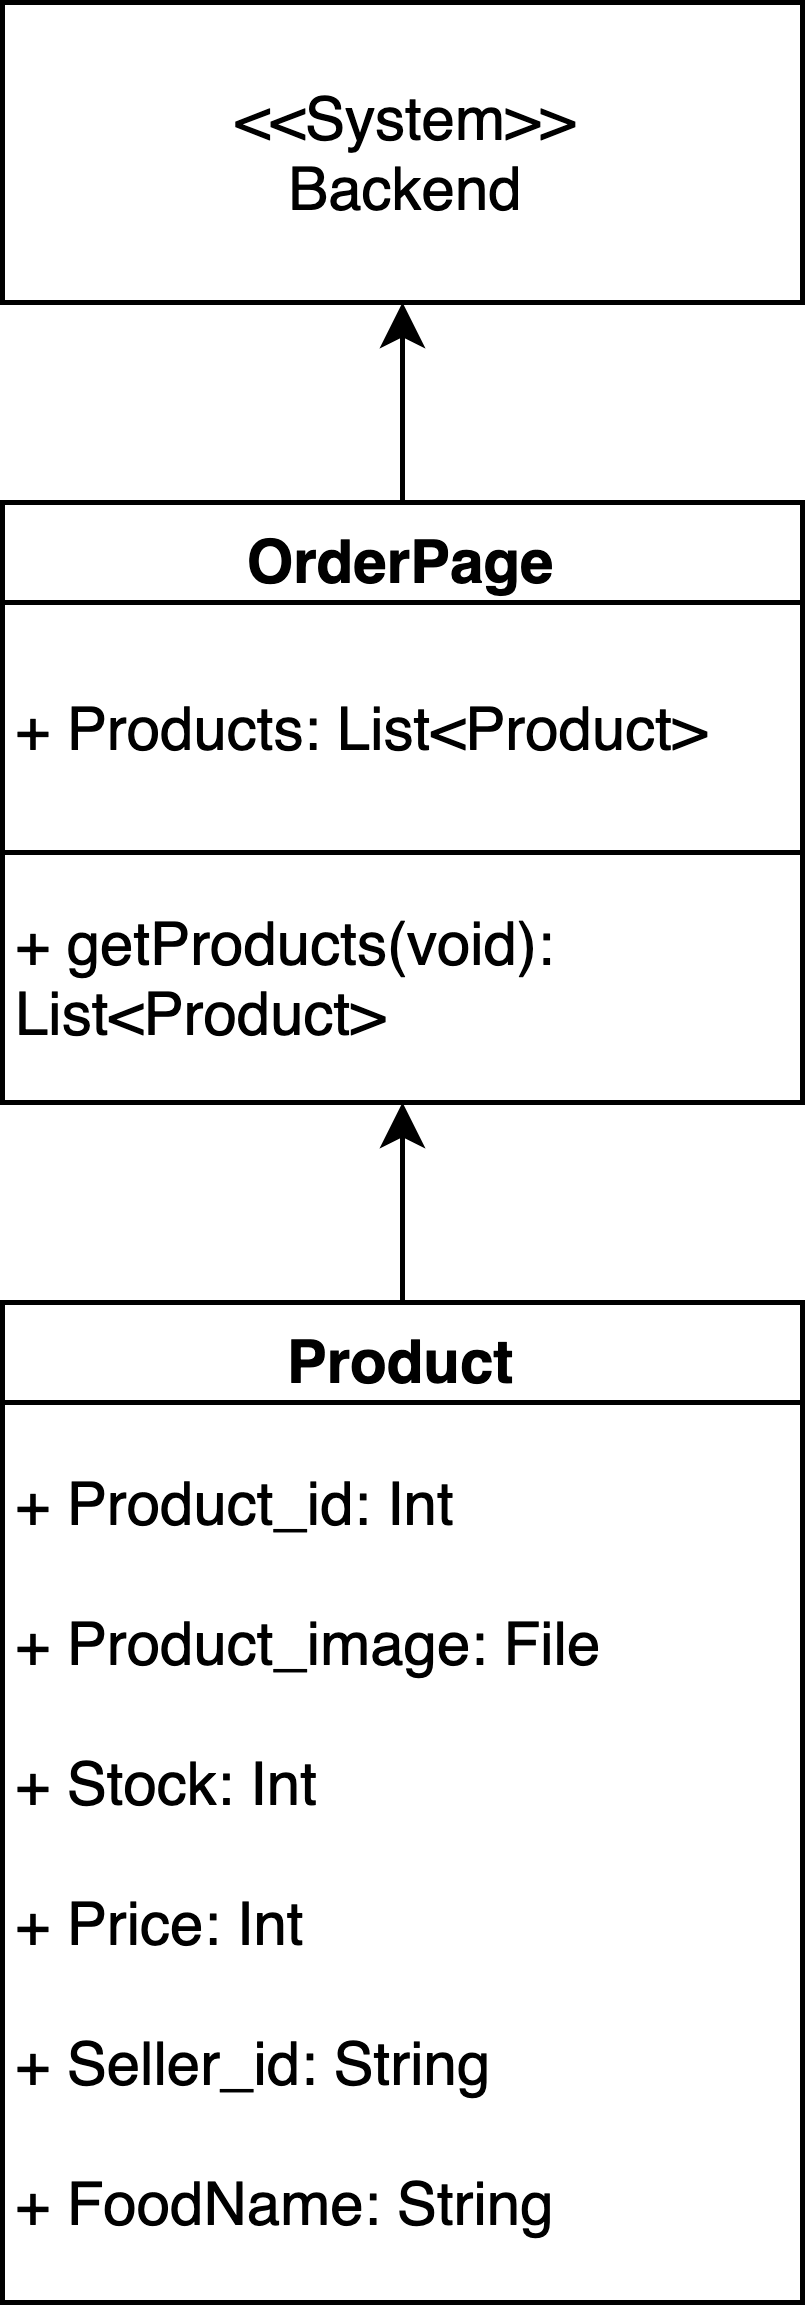

The diagram above was exported from draw.io. Its source (the exported page's mxGraphModel, read from the mxfile embedded in the PNG):
<mxGraphModel dx="772" dy="451" grid="1" gridSize="10" guides="1" tooltips="1" connect="1" arrows="1" fold="1" page="1" pageScale="1" pageWidth="827" pageHeight="1169" math="0" shadow="0">
  <root>
    <mxCell id="0" />
    <mxCell id="1" parent="0" />
    <mxCell id="xuIS7Ift9jTUr80qOVdZ-11" value="&amp;lt;&amp;lt;System&amp;gt;&amp;gt;&lt;br&gt;Backend" style="rounded=0;whiteSpace=wrap;html=1;" vertex="1" parent="1">
      <mxGeometry x="280" y="80" width="160" height="60" as="geometry" />
    </mxCell>
    <mxCell id="xuIS7Ift9jTUr80qOVdZ-12" value="" style="edgeStyle=orthogonalEdgeStyle;rounded=0;orthogonalLoop=1;jettySize=auto;html=1;" edge="1" parent="1" source="xuIS7Ift9jTUr80qOVdZ-13" target="xuIS7Ift9jTUr80qOVdZ-11">
      <mxGeometry relative="1" as="geometry" />
    </mxCell>
    <mxCell id="xuIS7Ift9jTUr80qOVdZ-13" value="OrderPage" style="swimlane;fillColor=#FFFFFF;" vertex="1" parent="1">
      <mxGeometry x="280" y="180" width="160" height="120" as="geometry" />
    </mxCell>
    <mxCell id="xuIS7Ift9jTUr80qOVdZ-14" value="+ Products: List&amp;lt;Product&amp;gt;" style="rounded=0;whiteSpace=wrap;html=1;fillColor=#FFFFFF;align=left;" vertex="1" parent="xuIS7Ift9jTUr80qOVdZ-13">
      <mxGeometry y="20" width="160" height="50" as="geometry" />
    </mxCell>
    <mxCell id="xuIS7Ift9jTUr80qOVdZ-15" value="+ getProducts(void): List&amp;lt;Product&amp;gt;" style="rounded=0;whiteSpace=wrap;html=1;fillColor=#FFFFFF;align=left;" vertex="1" parent="xuIS7Ift9jTUr80qOVdZ-13">
      <mxGeometry y="70" width="160" height="50" as="geometry" />
    </mxCell>
    <mxCell id="xuIS7Ift9jTUr80qOVdZ-16" value="" style="edgeStyle=orthogonalEdgeStyle;rounded=0;orthogonalLoop=1;jettySize=auto;html=1;" edge="1" parent="1" source="xuIS7Ift9jTUr80qOVdZ-17" target="xuIS7Ift9jTUr80qOVdZ-15">
      <mxGeometry relative="1" as="geometry" />
    </mxCell>
    <mxCell id="xuIS7Ift9jTUr80qOVdZ-17" value="Product" style="swimlane;fillColor=#FFFFFF;" vertex="1" parent="1">
      <mxGeometry x="280" y="340" width="160" height="200" as="geometry" />
    </mxCell>
    <mxCell id="xuIS7Ift9jTUr80qOVdZ-18" value="+ Product_id: Int&lt;br&gt;&lt;br&gt;+ Product_image: File&lt;br&gt;&lt;br&gt;+ Stock: Int&lt;br&gt;&lt;br&gt;+ Price: Int&lt;br&gt;&lt;br&gt;+ Seller_id: String&lt;br&gt;&lt;br&gt;+ FoodName: String" style="rounded=0;whiteSpace=wrap;html=1;fillColor=#FFFFFF;align=left;" vertex="1" parent="xuIS7Ift9jTUr80qOVdZ-17">
      <mxGeometry y="20" width="160" height="180" as="geometry" />
    </mxCell>
  </root>
</mxGraphModel>